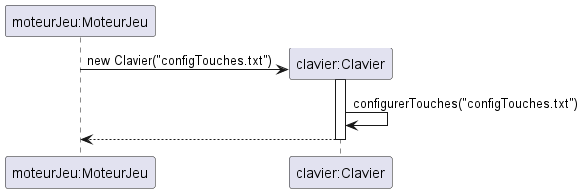

The diagram above was rendered by PlantUML. Its source (embedded in the PNG):
@startuml

participant "moteurJeu:MoteurJeu" as moteurJeu

create "clavier:Clavier"

moteurJeu -> "clavier:Clavier" : new Clavier("configTouches.txt")
activate "clavier:Clavier"
"clavier:Clavier" -> "clavier:Clavier" : configurerTouches("configTouches.txt")
return

@enduml